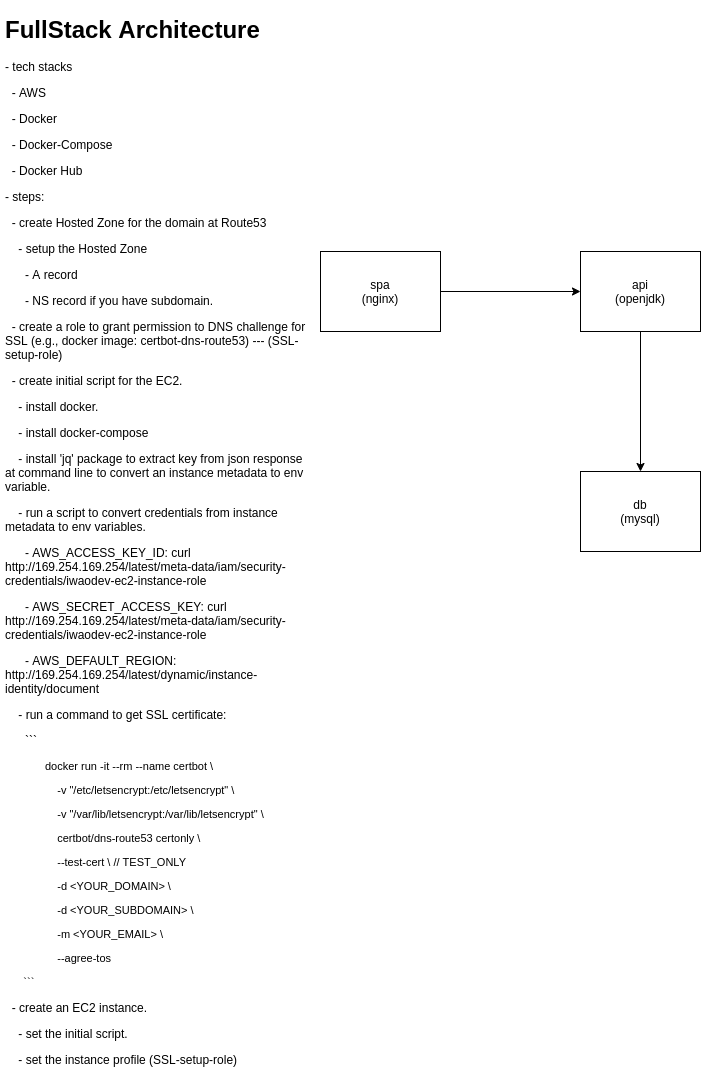

The diagram above was exported from draw.io. Its source (the exported page's mxGraphModel, read from the mxfile embedded in the PNG):
<mxGraphModel dx="934" dy="586" grid="1" gridSize="10" guides="1" tooltips="1" connect="1" arrows="1" fold="1" page="1" pageScale="1" pageWidth="850" pageHeight="1100" math="0" shadow="0">
  <root>
    <mxCell id="0" />
    <mxCell id="1" parent="0" />
    <mxCell id="Iiq-ujKqbNyGOsDcUO77-1" value="&lt;h1&gt;FullStack Architecture&lt;/h1&gt;&lt;p&gt;- tech stacks&lt;/p&gt;&lt;p&gt;&amp;nbsp; - AWS&lt;/p&gt;&lt;p&gt;&amp;nbsp; - Docker&lt;/p&gt;&lt;p&gt;&amp;nbsp; - Docker-Compose&lt;/p&gt;&lt;p&gt;&amp;nbsp; - Docker Hub&lt;/p&gt;&lt;p&gt;- steps:&lt;/p&gt;&lt;p&gt;&amp;nbsp;&amp;nbsp;&lt;span&gt;- create Hosted Zone for the domain at Route53&lt;/span&gt;&lt;/p&gt;&lt;p&gt;&amp;nbsp; &amp;nbsp; - setup the Hosted Zone&lt;/p&gt;&lt;p&gt;&amp;nbsp; &amp;nbsp; &amp;nbsp; - A record&lt;/p&gt;&lt;p&gt;&amp;nbsp; &amp;nbsp; &amp;nbsp; - NS record if you have subdomain.&lt;/p&gt;&amp;nbsp; - create a role to grant permission to DNS challenge for SSL (e.g., docker image: certbot-dns-route53) --- (SSL-setup-role)&lt;br&gt;&lt;p&gt;&amp;nbsp; - create initial script for the EC2.&lt;/p&gt;&lt;p&gt;&amp;nbsp; &amp;nbsp; - install docker.&lt;/p&gt;&lt;p&gt;&amp;nbsp; &amp;nbsp; - install docker-compose&lt;/p&gt;&lt;p&gt;&amp;nbsp; &amp;nbsp; - install 'jq' package to extract key from json response at command line to convert an instance metadata to env variable.&lt;/p&gt;&lt;p&gt;&amp;nbsp; &amp;nbsp; - run a script to convert credentials from instance metadata to env variables.&lt;/p&gt;&lt;p&gt;&amp;nbsp; &amp;nbsp; &amp;nbsp; - AWS_ACCESS_KEY_ID:&amp;nbsp;curl http://169.254.169.254/latest/meta-data/iam/security-credentials/iwaodev-ec2-instance-role&lt;/p&gt;&lt;p&gt;&amp;nbsp; &amp;nbsp; &amp;nbsp; - AWS_SECRET_ACCESS_KEY:&amp;nbsp;curl http://169.254.169.254/latest/meta-data/iam/security-credentials/iwaodev-ec2-instance-role&lt;/p&gt;&lt;p&gt;&amp;nbsp; &amp;nbsp; &amp;nbsp; - AWS_DEFAULT_REGION: http://169.254.169.254/latest/dynamic/instance-identity/document&lt;/p&gt;&lt;p&gt;&amp;nbsp; &amp;nbsp; - run a command to get SSL certificate:&lt;/p&gt;&lt;p&gt;&amp;nbsp; &amp;nbsp; &amp;nbsp; ```&lt;/p&gt;&lt;blockquote style=&quot;margin: 0px 0px 0px 40px ; border: none ; padding: 0px ; font-size: 11px&quot;&gt;&lt;p&gt;&lt;font style=&quot;font-size: 11px&quot;&gt;docker run -it --rm --name certbot \&lt;/font&gt;&lt;/p&gt;&lt;p&gt;&lt;font style=&quot;font-size: 11px&quot;&gt;&amp;nbsp; &amp;nbsp; -v &quot;/etc/letsencrypt:/etc/letsencrypt&quot; \&lt;/font&gt;&lt;/p&gt;&lt;p&gt;&lt;font style=&quot;font-size: 11px&quot;&gt;&amp;nbsp; &amp;nbsp; -v &quot;/var/lib/letsencrypt:/var/lib/letsencrypt&quot; \&lt;/font&gt;&lt;/p&gt;&lt;p&gt;&lt;font style=&quot;font-size: 11px&quot;&gt;&amp;nbsp; &amp;nbsp; certbot/dns-route53 certonly \&lt;/font&gt;&lt;/p&gt;&lt;p&gt;&lt;font style=&quot;font-size: 11px&quot;&gt;&amp;nbsp; &amp;nbsp; --test-cert \ // TEST_ONLY&lt;/font&gt;&lt;/p&gt;&lt;p&gt;&lt;font style=&quot;font-size: 11px&quot;&gt;&amp;nbsp; &amp;nbsp; -d &amp;lt;YOUR_DOMAIN&amp;gt; \&lt;/font&gt;&lt;/p&gt;&lt;p&gt;&lt;font style=&quot;font-size: 11px&quot;&gt;&amp;nbsp; &amp;nbsp; -d &amp;lt;YOUR_SUBDOMAIN&amp;gt; \&lt;/font&gt;&lt;/p&gt;&lt;p&gt;&lt;font style=&quot;font-size: 11px&quot;&gt;&amp;nbsp; &amp;nbsp; -m &amp;lt;YOUR_EMAIL&amp;gt; \&lt;/font&gt;&lt;/p&gt;&lt;p&gt;&lt;font style=&quot;font-size: 11px&quot;&gt;&amp;nbsp; &amp;nbsp; --agree-tos&lt;/font&gt;&lt;/p&gt;&lt;/blockquote&gt;&lt;p style=&quot;font-size: 11px&quot;&gt;&amp;nbsp; &amp;nbsp; &amp;nbsp; ```&lt;/p&gt;&lt;p&gt;&amp;nbsp; - create an EC2 instance.&lt;/p&gt;&lt;p&gt;&amp;nbsp; &amp;nbsp; - set the initial script.&lt;/p&gt;&lt;p&gt;&amp;nbsp; &amp;nbsp; - set the instance profile (SSL-setup-role)&lt;/p&gt;&lt;p&gt;&amp;nbsp; - run the initial script at the EC2 instance.&lt;/p&gt;&lt;p&gt;&amp;nbsp; &amp;nbsp; - at this point, docker is installed, and SSL certificate is set.&lt;/p&gt;&lt;p&gt;&amp;nbsp; - deploy the app (e.g., upload docker-compose.yml and run docker-compose)&lt;/p&gt;&lt;p&gt;&amp;nbsp; &amp;nbsp; - this automatically pull the app images from Docker hub.&amp;nbsp;&lt;/p&gt;&lt;p&gt;&amp;nbsp; -&amp;nbsp;&lt;/p&gt;&lt;p&gt;&lt;br&gt;&lt;/p&gt;&lt;p&gt;&amp;nbsp;&amp;nbsp;&lt;br&gt;&lt;/p&gt;" style="text;html=1;strokeColor=none;fillColor=none;spacing=5;spacingTop=-20;whiteSpace=wrap;overflow=hidden;rounded=0;" vertex="1" parent="1">
      <mxGeometry x="10" y="29" width="310" height="1070" as="geometry" />
    </mxCell>
    <mxCell id="Iiq-ujKqbNyGOsDcUO77-9" style="rounded=0;orthogonalLoop=1;jettySize=auto;html=1;" edge="1" parent="1" source="Iiq-ujKqbNyGOsDcUO77-3" target="Iiq-ujKqbNyGOsDcUO77-4">
      <mxGeometry relative="1" as="geometry" />
    </mxCell>
    <mxCell id="Iiq-ujKqbNyGOsDcUO77-3" value="spa&lt;br&gt;(nginx)" style="rounded=0;whiteSpace=wrap;html=1;fillColor=none;" vertex="1" parent="1">
      <mxGeometry x="330" y="270" width="120" height="80" as="geometry" />
    </mxCell>
    <mxCell id="Iiq-ujKqbNyGOsDcUO77-11" style="rounded=0;orthogonalLoop=1;jettySize=auto;html=1;" edge="1" parent="1" source="Iiq-ujKqbNyGOsDcUO77-4" target="Iiq-ujKqbNyGOsDcUO77-5">
      <mxGeometry relative="1" as="geometry" />
    </mxCell>
    <mxCell id="Iiq-ujKqbNyGOsDcUO77-4" value="api&lt;br&gt;(openjdk)" style="rounded=0;whiteSpace=wrap;html=1;fillColor=none;" vertex="1" parent="1">
      <mxGeometry x="590" y="270" width="120" height="80" as="geometry" />
    </mxCell>
    <mxCell id="Iiq-ujKqbNyGOsDcUO77-5" value="db&lt;br&gt;(mysql)" style="rounded=0;whiteSpace=wrap;html=1;fillColor=none;" vertex="1" parent="1">
      <mxGeometry x="590" y="490" width="120" height="80" as="geometry" />
    </mxCell>
  </root>
</mxGraphModel>